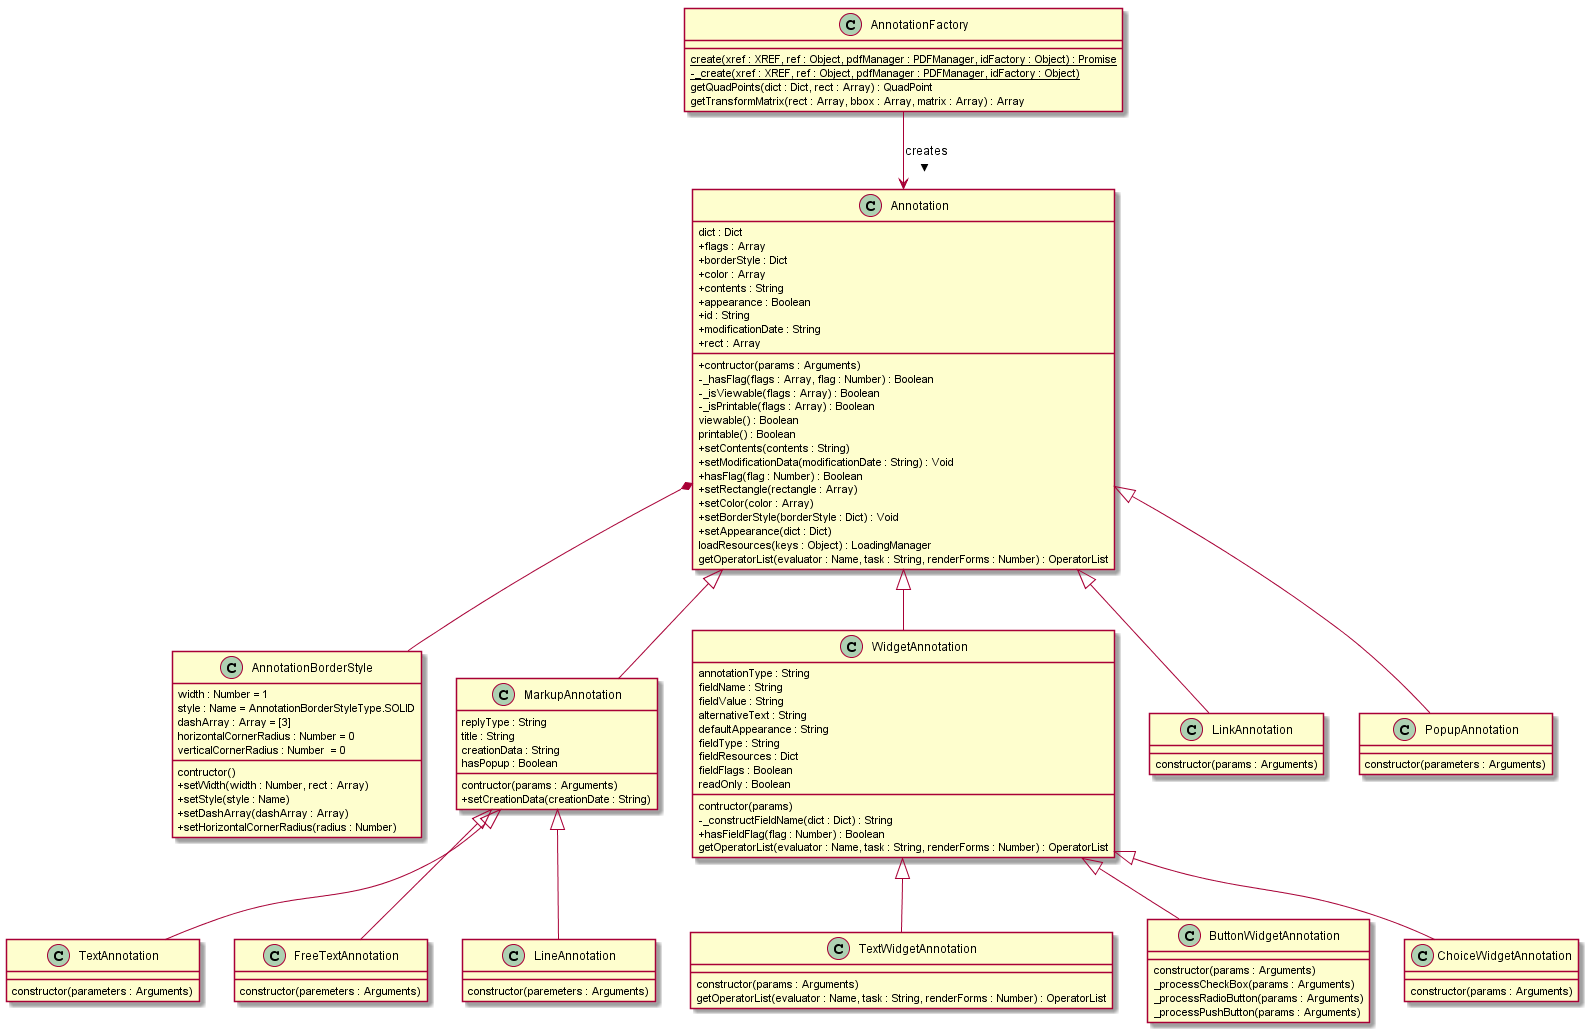

The diagram above was rendered by PlantUML. Its source (embedded in the PNG):
@startuml
skinparam classAttributeIconSize 0

AnnotationFactory --> Annotation : creates >
Annotation *-- AnnotationBorderStyle

class AnnotationFactory {
    {static}create(xref : XREF, ref : Object, pdfManager : PDFManager, idFactory : Object) : Promise
    {static}-_create(xref : XREF, ref : Object, pdfManager : PDFManager, idFactory : Object)
    getQuadPoints(dict : Dict, rect : Array) : QuadPoint
    getTransformMatrix(rect : Array, bbox : Array, matrix : Array) : Array
}

class Annotation {
    dict : Dict
    +flags : Array
    +borderStyle : Dict
    +color : Array
    +contents : String
    +appearance : Boolean
    +id : String
    +modificationDate : String
    +rect : Array
    +contructor(params : Arguments)
    -_hasFlag(flags : Array, flag : Number) : Boolean
    -_isViewable(flags : Array) : Boolean
    -_isPrintable(flags : Array) : Boolean
    viewable() : Boolean
    printable() : Boolean
    +setContents(contents : String)
    +setModificationData(modificationDate : String) : Void
    +hasFlag(flag : Number) : Boolean
    +setRectangle(rectangle : Array)
    +setColor(color : Array)
    +setBorderStyle(borderStyle : Dict) : Void
    +setAppearance(dict : Dict)
    loadResources(keys : Object) : LoadingManager
    getOperatorList(evaluator : Name, task : String, renderForms : Number) : OperatorList
}

class AnnotationBorderStyle {
    width : Number = 1
    style : Name = AnnotationBorderStyleType.SOLID
    dashArray : Array = [3]
    horizontalCornerRadius : Number = 0
    verticalCornerRadius : Number  = 0
    contructor()
    +setWidth(width : Number, rect : Array)
    +setStyle(style : Name)
    +setDashArray(dashArray : Array)
    +setHorizontalCornerRadius(radius : Number)
}

class MarkupAnnotation extends Annotation {
    replyType : String
    title : String
    creationData : String
    hasPopup : Boolean
    contructor(params : Arguments)
    +setCreationData(creationDate : String)
}

class WidgetAnnotation extends Annotation {
    annotationType : String
    fieldName : String
    fieldValue : String
    alternativeText : String
    defaultAppearance : String
    fieldType : String
    fieldResources : Dict
    fieldFlags : Boolean
    readOnly : Boolean
    contructor(params)
    -_constructFieldName(dict : Dict) : String
    +hasFieldFlag(flag : Number) : Boolean
    getOperatorList(evaluator : Name, task : String, renderForms : Number) : OperatorList

}

class TextWidgetAnnotation extends WidgetAnnotation{
    constructor(params : Arguments)
    getOperatorList(evaluator : Name, task : String, renderForms : Number) : OperatorList
}

class ButtonWidgetAnnotation extends WidgetAnnotation {
    constructor(params : Arguments)
    _processCheckBox(params : Arguments)
    _processRadioButton(params : Arguments)
    _processPushButton(params : Arguments)
}

class ChoiceWidgetAnnotation extends WidgetAnnotation {
    constructor(params : Arguments)
}

class TextAnnotation extends MarkupAnnotation {
    constructor(parameters : Arguments)
}

class LinkAnnotation extends Annotation {
    constructor(params : Arguments)
}

class PopupAnnotation extends Annotation {
    constructor(parameters : Arguments)
}

class FreeTextAnnotation extends MarkupAnnotation {
    constructor(paremeters : Arguments)
}

class LineAnnotation extends MarkupAnnotation {
    constructor(paremeters : Arguments)
}
@enduml